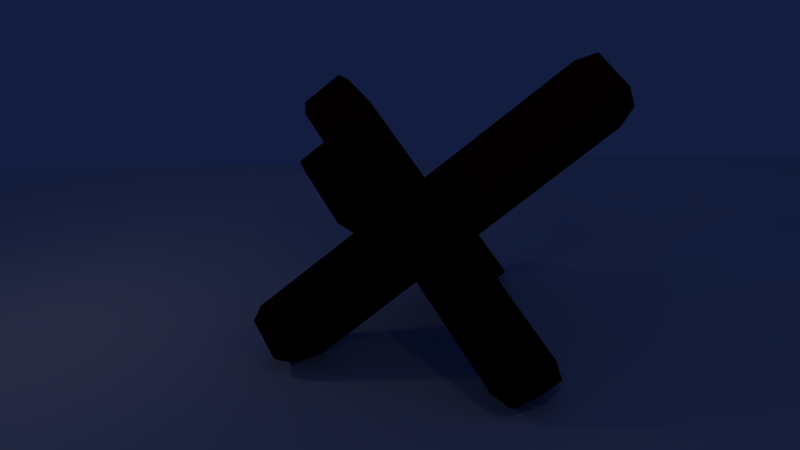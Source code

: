 # Source: war_fence_metal.blend  (saved by Blender 2.57.1; exported with 4.5.12 LTS)
import bpy
from mathutils import Matrix  # noqa: F401  (used for matrix-valued properties, if any)

bpy.ops.wm.read_factory_settings(use_empty=True)
scene = bpy.context.scene
scene.name = 'Scene'

# ---- collections
col_collection_1 = bpy.data.collections.new('Collection 1'); scene.collection.children.link(col_collection_1)

# ---- materials (node trees are filled in below, after node groups)
mat_material = bpy.data.materials.new('Material')
mat_material.alpha_threshold = 0.0
mat_material.use_transparent_shadow = False
mat_material.diffuse_color = (0.03741, 0.0, 0.002547, 1.0)
mat_material.roughness = 0.5
mat_material.specular_intensity = 0.0
mat_material.line_color = (0.0, 0.0, 0.0, 1.0)

# ---- material node trees

# ---- world
world_world = bpy.data.worlds.new('World'); scene.world = world_world
world_world.color = (0.005956, 0.01214, 0.05088)
world_world.use_sun_shadow = False
world_world.sun_shadow_jitter_overblur = 0.0
world_world.cycles.sampling_method = 'MANUAL'
world_world.cycles.sample_map_resolution = 256

# ---- cameras
cam_camera = bpy.data.cameras.new('Camera')
cam_camera.clip_end = 100.0
cam_camera.lens = 35.0
cam_camera.ortho_scale = 7.314
cam_camera.dof.focus_distance = 0.0
cam_camera.dof.aperture_fstop = 128.0

# ---- lights
light_point = bpy.data.lights.new('Point', 'POINT')
light_point.transmission_factor = 0.0
light_point.energy = 100.0
light_point.shadow_buffer_clip_start = 0.5
light_point.shadow_soft_size = 1.0
light_point.shadow_maximum_resolution = 0.006
light_point.use_absolute_resolution = True
light_point.cycles.use_multiple_importance_sampling = False
light_lamp = bpy.data.lights.new('Lamp', 'POINT')
light_lamp.transmission_factor = 0.0
light_lamp.cutoff_distance = 30.0
light_lamp.energy = 100.0
light_lamp.shadow_buffer_clip_start = 1.001
light_lamp.shadow_soft_size = 1.0
light_lamp.shadow_maximum_resolution = 0.006
light_lamp.use_absolute_resolution = True
light_lamp.cycles.use_multiple_importance_sampling = False

# ---- meshes
me_plane = bpy.data.meshes.new('Plane')
me_plane.from_pydata([(1.0, 1.0, 0.0), (1.0, -1.0, 0.0), (-1.0, -1.0, 0.0), (-1.0, 1.0, 0.0)], [], [(0, 3, 2, 1)])
me_plane.use_remesh_preserve_volume = False
me_plane.use_remesh_preserve_attributes = False
me_plane.use_mirror_vertex_groups = False
me_plane.update()
me_cube = bpy.data.meshes.new('Cube')
me_cube.from_pydata([(1.0, 1.0, -1.0), (1.0, -1.0, -1.0), (-1.0, -1.0, -1.0), (-1.0, 1.0, -1.0), (1.0, 1.0, 1.0), (1.0, -1.0, 1.0), (-1.0, -1.0, 1.0), (-1.0, 1.0, 1.0), (7.282, 1.0, 1.0), (7.282, -1.0, 1.0), (7.282, -1.0, -1.0), (7.282, 1.0, -1.0), (-1.0, -1.0, 6.0), (-1.0, 1.0, 6.0), (1.0, -1.0, 6.0), (1.0, 1.0, 6.0), (1.0, -6.0, 1.0), (-1.0, -6.0, 1.0), (-1.0, -6.0, -1.0), (1.0, -6.0, -1.0), (-0.8, -6.726, -0.8), (0.8, -6.726, -0.8), (0.8, -6.726, 0.8), (-0.8, -6.726, 0.8), (1.0, 6.0, 1.0), (-1.0, 6.0, 1.0), (-1.0, 6.0, -1.0), (1.0, 6.0, -1.0), (-6.0, -1.0, 1.0), (-6.0, 1.0, 1.0), (-6.0, 1.0, -1.0), (-6.0, -1.0, -1.0), (-1.0, -1.0, -6.0), (-1.0, 1.0, -6.0), (1.0, -1.0, -6.0), (1.0, 1.0, -6.0), (-6.0, 1.0, -1.0), (-6.0, -1.0, -1.0), (-6.0, -1.0, 1.0), (-6.0, 1.0, 1.0), (8.028, -0.8, -0.8), (8.028, 0.8, -0.8), (8.028, 0.8, 0.8), (8.028, -0.8, 0.8), (0.8, -0.8, 6.56), (0.8, 0.8, 6.56), (-0.8, 0.8, 6.56), (-0.8, -0.8, 6.56), (0.8, -0.8, -6.626), (0.8, 0.8, -6.626), (-0.8, 0.8, -6.626), (-0.8, -0.8, -6.626), (-0.8, 6.846, -0.8), (0.8, 6.846, -0.8), (0.8, 6.846, 0.8), (-0.8, 6.846, 0.8), (-6.564, -0.8, 0.8), (-6.564, 0.8, 0.8), (-6.564, 0.8, -0.8), (-6.564, -0.8, -0.8)], [], [(4, 5, 9, 8), (5, 1, 10, 9), (0, 4, 8, 11), (1, 0, 11, 10), (7, 6, 12, 13), (6, 5, 14, 12), (4, 7, 13, 15), (5, 4, 15, 14), (5, 6, 17, 16), (6, 2, 18, 17), (1, 5, 16, 19), (2, 1, 19, 18), (18, 19, 21, 20), (19, 16, 22, 21), (17, 18, 20, 23), (16, 17, 23, 22), (21, 22, 23, 20), (7, 4, 24, 25), (3, 7, 25, 26), (4, 0, 27, 24), (0, 3, 26, 27), (6, 7, 29, 28), (7, 3, 30, 29), (2, 6, 28, 31), (3, 2, 31, 30), (2, 3, 33, 32), (1, 2, 32, 34), (3, 0, 35, 33), (0, 1, 34, 35), (30, 31, 37, 36), (31, 28, 38, 37), (29, 30, 36, 39), (28, 29, 39, 38), (10, 11, 41, 40), (11, 8, 42, 41), (9, 10, 40, 43), (8, 9, 43, 42), (41, 42, 43, 40), (14, 15, 45, 44), (15, 13, 46, 45), (12, 14, 44, 47), (13, 12, 47, 46), (45, 46, 47, 44), (35, 34, 48, 49), (33, 35, 49, 50), (34, 32, 51, 48), (32, 33, 50, 51), (49, 48, 51, 50), (27, 26, 52, 53), (24, 27, 53, 54), (26, 25, 55, 52), (25, 24, 54, 55), (54, 53, 52, 55), (38, 39, 57, 56), (39, 36, 58, 57), (37, 38, 56, 59), (36, 37, 59, 58), (59, 56, 57, 58)])
me_cube.materials.append(mat_material)
me_cube.use_remesh_preserve_volume = False
me_cube.use_remesh_preserve_attributes = False
me_cube.use_mirror_vertex_groups = False
me_cube.update()

# ---- objects
ob_point = bpy.data.objects.new('Point', light_point)
ob_plane = bpy.data.objects.new('Plane', me_plane)
ob_cube = bpy.data.objects.new('Cube', me_cube)
ob_lamp = bpy.data.objects.new('Lamp', light_lamp)
ob_camera = bpy.data.objects.new('Camera', cam_camera)

# ---- transforms, parenting, visibility, modifiers, constraints
ob_point.location = (-15.46, -0.81, 12.22)
ob_point.lineart.crease_threshold = 0.0
ob_plane.location = (0.2174, -1.411, -0.03785)
ob_plane.scale = (37.98, 22.9, 22.9)
ob_plane.lineart.crease_threshold = 0.0
ob_cube.location = (0.0, 0.0, 4.25)
ob_cube.rotation_euler = (-0.8024, -0.5925, 0.2837)
ob_cube.lock_rotations_4d = False
ob_cube.empty_display_type = 'ARROWS'
ob_cube.lineart.crease_threshold = 0.0
ob_lamp.location = (7.289, -13.63, 23.55)
ob_lamp.rotation_euler = (0.6503, 0.05522, 1.866)
ob_lamp.lock_rotations_4d = False
ob_lamp.empty_display_type = 'ARROWS'
ob_lamp.color = (0.0, 0.0, 0.0, 0.0)
ob_lamp.lineart.crease_threshold = 0.0
ob_camera.location = (3.981, -24.13, 14.23)
ob_camera.rotation_euler = (1.19, 0.07016, -12.4)
ob_camera.lock_rotations_4d = False
ob_camera.empty_display_type = 'ARROWS'
ob_camera.color = (0.0, 0.0, 0.0, 0.0)
ob_camera.display_type = 'WIRE'
ob_camera.lineart.crease_threshold = 0.0

# ---- collection membership
col_collection_1.objects.link(ob_point)
col_collection_1.objects.link(ob_plane)
col_collection_1.objects.link(ob_cube)
col_collection_1.objects.link(ob_lamp)
col_collection_1.objects.link(ob_camera)

# ---- scene / render settings (as saved in the file)
scene.camera = ob_camera
scene.frame_start = 1; scene.frame_end = 250; scene.frame_set(1)
scene.render.engine = 'BLENDER_EEVEE_NEXT'
scene.render.image_settings.color_mode = 'RGB'
scene.render.image_settings.compression = 90
scene.render.resolution_percentage = 50
scene.render.dither_intensity = 0.0
scene.render.bake_margin = 2
scene.render.bake_bias = 0.0
scene.cycles.use_denoising = False
scene.cycles.samples = 10
scene.cycles.sampling_pattern = 'TABULATED_SOBOL'
scene.cycles.light_sampling_threshold = 0.0
scene.cycles.use_adaptive_sampling = False
scene.cycles.use_light_tree = False
scene.cycles.blur_glossy = 0.0
scene.cycles.volume_bounces = 1
scene.cycles.pixel_filter_type = 'GAUSSIAN'
scene.cycles.sample_clamp_indirect = 0.0
scene.view_settings.view_transform = 'Standard'
bpy.context.view_layer.update()
